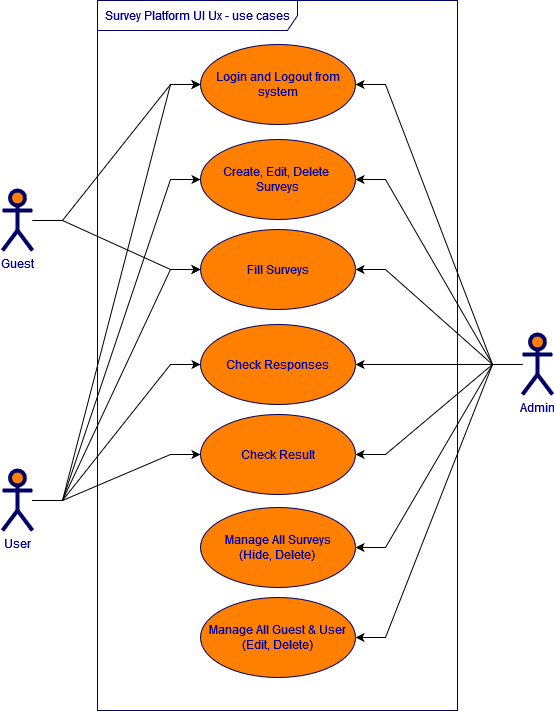

The diagram above was exported from draw.io. Its source (the exported page's mxGraphModel, read from the mxfile embedded in the PNG):
<mxGraphModel dx="2146" dy="757" grid="1" gridSize="10" guides="1" tooltips="1" connect="1" arrows="1" fold="1" page="1" pageScale="1" pageWidth="850" pageHeight="1100" math="0" shadow="0">
  <root>
    <mxCell id="0" />
    <mxCell id="1" parent="0" />
    <mxCell id="c1cb8d76720eaeb-7" value="Login and Logout from system" style="ellipse;whiteSpace=wrap;html=1;fillColor=#FF8000;strokeColor=#000066;fontColor=#000099;" parent="1" vertex="1">
      <mxGeometry x="348" y="104" width="155" height="80" as="geometry" />
    </mxCell>
    <mxCell id="qJAB0-lJGdeFfI5xXRyz-11" style="edgeStyle=entityRelationEdgeStyle;rounded=0;orthogonalLoop=1;jettySize=auto;html=1;entryX=0;entryY=0.5;entryDx=0;entryDy=0;" edge="1" parent="1" source="c1cb8d76720eaeb-15" target="c1cb8d76720eaeb-7">
      <mxGeometry relative="1" as="geometry" />
    </mxCell>
    <mxCell id="qJAB0-lJGdeFfI5xXRyz-14" style="edgeStyle=entityRelationEdgeStyle;rounded=0;orthogonalLoop=1;jettySize=auto;html=1;entryX=0;entryY=0.5;entryDx=0;entryDy=0;" edge="1" parent="1" source="c1cb8d76720eaeb-15" target="qJAB0-lJGdeFfI5xXRyz-4">
      <mxGeometry relative="1" as="geometry" />
    </mxCell>
    <mxCell id="qJAB0-lJGdeFfI5xXRyz-16" style="edgeStyle=entityRelationEdgeStyle;rounded=0;orthogonalLoop=1;jettySize=auto;html=1;entryX=0;entryY=0.5;entryDx=0;entryDy=0;" edge="1" parent="1" source="c1cb8d76720eaeb-15" target="qJAB0-lJGdeFfI5xXRyz-5">
      <mxGeometry relative="1" as="geometry" />
    </mxCell>
    <mxCell id="qJAB0-lJGdeFfI5xXRyz-18" style="edgeStyle=entityRelationEdgeStyle;rounded=0;orthogonalLoop=1;jettySize=auto;html=1;entryX=0;entryY=0.5;entryDx=0;entryDy=0;" edge="1" parent="1" source="c1cb8d76720eaeb-15" target="qJAB0-lJGdeFfI5xXRyz-8">
      <mxGeometry relative="1" as="geometry" />
    </mxCell>
    <mxCell id="qJAB0-lJGdeFfI5xXRyz-20" style="edgeStyle=entityRelationEdgeStyle;rounded=0;orthogonalLoop=1;jettySize=auto;html=1;" edge="1" parent="1" source="c1cb8d76720eaeb-15" target="qJAB0-lJGdeFfI5xXRyz-9">
      <mxGeometry relative="1" as="geometry" />
    </mxCell>
    <mxCell id="c1cb8d76720eaeb-15" value="User" style="shape=umlActor;verticalLabelPosition=bottom;labelBackgroundColor=#ffffff;verticalAlign=top;html=1;strokeWidth=4;fillColor=#FF8000;strokeColor=#000066;fontColor=#000099;" parent="1" vertex="1">
      <mxGeometry x="150" y="530" width="30" height="60" as="geometry" />
    </mxCell>
    <mxCell id="qJAB0-lJGdeFfI5xXRyz-12" style="edgeStyle=entityRelationEdgeStyle;rounded=0;orthogonalLoop=1;jettySize=auto;html=1;entryX=1;entryY=0.5;entryDx=0;entryDy=0;" edge="1" parent="1" source="c1cb8d76720eaeb-20" target="c1cb8d76720eaeb-7">
      <mxGeometry relative="1" as="geometry" />
    </mxCell>
    <mxCell id="qJAB0-lJGdeFfI5xXRyz-15" style="edgeStyle=entityRelationEdgeStyle;rounded=0;orthogonalLoop=1;jettySize=auto;html=1;entryX=1;entryY=0.5;entryDx=0;entryDy=0;" edge="1" parent="1" source="c1cb8d76720eaeb-20" target="qJAB0-lJGdeFfI5xXRyz-4">
      <mxGeometry relative="1" as="geometry" />
    </mxCell>
    <mxCell id="qJAB0-lJGdeFfI5xXRyz-17" style="edgeStyle=entityRelationEdgeStyle;rounded=0;orthogonalLoop=1;jettySize=auto;html=1;entryX=1;entryY=0.5;entryDx=0;entryDy=0;" edge="1" parent="1" source="c1cb8d76720eaeb-20" target="qJAB0-lJGdeFfI5xXRyz-5">
      <mxGeometry relative="1" as="geometry" />
    </mxCell>
    <mxCell id="qJAB0-lJGdeFfI5xXRyz-19" style="edgeStyle=entityRelationEdgeStyle;rounded=0;orthogonalLoop=1;jettySize=auto;html=1;entryX=1;entryY=0.5;entryDx=0;entryDy=0;" edge="1" parent="1" source="c1cb8d76720eaeb-20" target="qJAB0-lJGdeFfI5xXRyz-8">
      <mxGeometry relative="1" as="geometry" />
    </mxCell>
    <mxCell id="qJAB0-lJGdeFfI5xXRyz-21" style="edgeStyle=entityRelationEdgeStyle;rounded=0;orthogonalLoop=1;jettySize=auto;html=1;entryX=1;entryY=0.5;entryDx=0;entryDy=0;" edge="1" parent="1" source="c1cb8d76720eaeb-20" target="qJAB0-lJGdeFfI5xXRyz-9">
      <mxGeometry relative="1" as="geometry" />
    </mxCell>
    <mxCell id="qJAB0-lJGdeFfI5xXRyz-22" style="edgeStyle=entityRelationEdgeStyle;rounded=0;orthogonalLoop=1;jettySize=auto;html=1;entryX=1;entryY=0.5;entryDx=0;entryDy=0;" edge="1" parent="1" source="c1cb8d76720eaeb-20" target="qJAB0-lJGdeFfI5xXRyz-6">
      <mxGeometry relative="1" as="geometry" />
    </mxCell>
    <mxCell id="qJAB0-lJGdeFfI5xXRyz-23" style="edgeStyle=entityRelationEdgeStyle;rounded=0;orthogonalLoop=1;jettySize=auto;html=1;entryX=1;entryY=0.5;entryDx=0;entryDy=0;" edge="1" parent="1" source="c1cb8d76720eaeb-20" target="qJAB0-lJGdeFfI5xXRyz-7">
      <mxGeometry relative="1" as="geometry" />
    </mxCell>
    <mxCell id="c1cb8d76720eaeb-20" value="Admin" style="shape=umlActor;verticalLabelPosition=bottom;labelBackgroundColor=#ffffff;verticalAlign=top;html=1;strokeWidth=4;fillColor=#FF8000;strokeColor=#000066;fontColor=#000099;" parent="1" vertex="1">
      <mxGeometry x="670" y="394" width="30" height="60" as="geometry" />
    </mxCell>
    <mxCell id="c1cb8d76720eaeb-22" value="Survey Platform UI Ux - use cases" style="shape=umlFrame;whiteSpace=wrap;html=1;strokeWidth=1;fillColor=none;width=200;height=30;fontColor=#000099;strokeColor=#000066;" parent="1" vertex="1">
      <mxGeometry x="245" y="60" width="360" height="710" as="geometry" />
    </mxCell>
    <mxCell id="qJAB0-lJGdeFfI5xXRyz-10" style="edgeStyle=entityRelationEdgeStyle;rounded=0;orthogonalLoop=1;jettySize=auto;html=1;entryX=0;entryY=0.5;entryDx=0;entryDy=0;" edge="1" parent="1" source="qJAB0-lJGdeFfI5xXRyz-1" target="c1cb8d76720eaeb-7">
      <mxGeometry relative="1" as="geometry" />
    </mxCell>
    <mxCell id="qJAB0-lJGdeFfI5xXRyz-13" style="edgeStyle=entityRelationEdgeStyle;rounded=0;orthogonalLoop=1;jettySize=auto;html=1;entryX=0;entryY=0.5;entryDx=0;entryDy=0;" edge="1" parent="1" source="qJAB0-lJGdeFfI5xXRyz-1" target="qJAB0-lJGdeFfI5xXRyz-5">
      <mxGeometry relative="1" as="geometry" />
    </mxCell>
    <mxCell id="qJAB0-lJGdeFfI5xXRyz-1" value="&lt;div&gt;Guest&lt;/div&gt;" style="shape=umlActor;verticalLabelPosition=bottom;labelBackgroundColor=#ffffff;verticalAlign=top;html=1;strokeWidth=4;fillColor=#FF8000;strokeColor=#000066;fontColor=#000099;" vertex="1" parent="1">
      <mxGeometry x="150" y="250" width="30" height="60" as="geometry" />
    </mxCell>
    <mxCell id="qJAB0-lJGdeFfI5xXRyz-4" value="&lt;div&gt;Create, Edit, Delete&amp;nbsp;&lt;/div&gt;&lt;div&gt;Surveys&lt;/div&gt;" style="ellipse;whiteSpace=wrap;html=1;fillColor=#FF8000;strokeColor=#000066;fontColor=#000099;" vertex="1" parent="1">
      <mxGeometry x="348" y="199" width="155" height="80" as="geometry" />
    </mxCell>
    <mxCell id="qJAB0-lJGdeFfI5xXRyz-5" value="Fill Surveys" style="ellipse;whiteSpace=wrap;html=1;fillColor=#FF8000;strokeColor=#000066;fontColor=#000099;" vertex="1" parent="1">
      <mxGeometry x="348" y="289" width="155" height="80" as="geometry" />
    </mxCell>
    <mxCell id="qJAB0-lJGdeFfI5xXRyz-6" value="&lt;div&gt;Manage All Surveys&lt;/div&gt;&lt;div&gt;(Hide, Delete)&lt;br&gt;&lt;/div&gt;" style="ellipse;whiteSpace=wrap;html=1;fillColor=#FF8000;strokeColor=#000066;fontColor=#000099;" vertex="1" parent="1">
      <mxGeometry x="348" y="567" width="155" height="80" as="geometry" />
    </mxCell>
    <mxCell id="qJAB0-lJGdeFfI5xXRyz-7" value="&lt;div&gt;Manage All Guest &amp;amp; User&lt;br&gt;&lt;/div&gt;&lt;div&gt;(Edit, Delete)&lt;br&gt;&lt;/div&gt;" style="ellipse;whiteSpace=wrap;html=1;fillColor=#FF8000;strokeColor=#000066;fontColor=#000099;" vertex="1" parent="1">
      <mxGeometry x="348" y="657" width="155" height="80" as="geometry" />
    </mxCell>
    <mxCell id="qJAB0-lJGdeFfI5xXRyz-8" value="Check Responses" style="ellipse;whiteSpace=wrap;html=1;fillColor=#FF8000;strokeColor=#000066;fontColor=#000099;" vertex="1" parent="1">
      <mxGeometry x="348" y="384" width="155" height="80" as="geometry" />
    </mxCell>
    <mxCell id="qJAB0-lJGdeFfI5xXRyz-9" value="Check Result" style="ellipse;whiteSpace=wrap;html=1;fillColor=#FF8000;strokeColor=#000066;fontColor=#000099;" vertex="1" parent="1">
      <mxGeometry x="348" y="474" width="155" height="80" as="geometry" />
    </mxCell>
  </root>
</mxGraphModel>